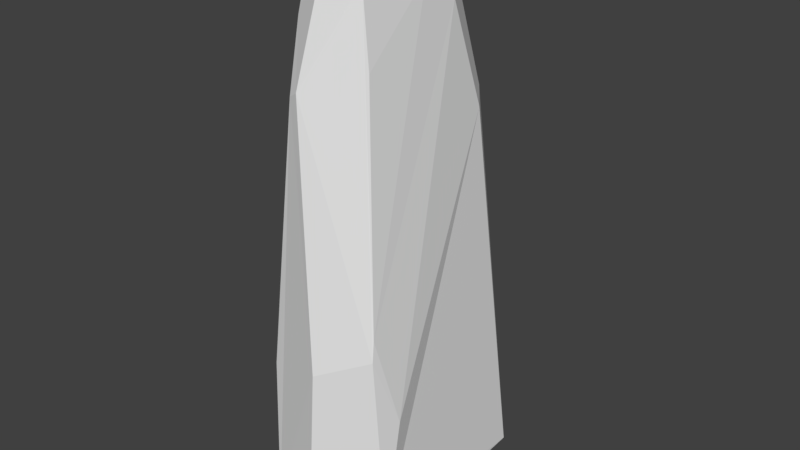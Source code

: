 # Source: stone_arch.blend  (saved by Blender 2.78.0; exported with 4.5.12 LTS)
import bpy
from mathutils import Matrix  # noqa: F401  (used for matrix-valued properties, if any)

bpy.ops.wm.read_factory_settings(use_empty=True)
scene = bpy.context.scene
scene.name = 'Scene'

# ---- collections
col_collection_1 = bpy.data.collections.new('Collection 1'); scene.collection.children.link(col_collection_1)

# ---- world
world_world = bpy.data.worlds.new('World'); scene.world = world_world
world_world.color = (0.05088, 0.05088, 0.05088)
world_world.use_sun_shadow = False
world_world.sun_shadow_jitter_overblur = 0.0
world_world.cycles.sampling_method = 'MANUAL'

# ---- meshes
me_cube_001 = bpy.data.meshes.new('Cube.001')
me_cube_001.from_pydata([(0.02553, 0.3084, 6.243), (0.08927, -0.6919, 6.219), (-0.04538, -0.8438, 6.215), (-0.03868, -0.8549, 6.185), (0.2583, -0.6643, 5.957), (0.263, -0.7304, 5.837), (-0.3809, -0.6697, 6.218), (-0.4611, -0.8228, 5.43), (-0.2534, -1.108, 4.771), (-0.3837, -1.062, 4.693), (0.6336, -1.077, 2.1), (0.03006, -1.329, 1.811), (-0.07736, -1.366, -0.2872), (0.7597, -1.039, -0.01419), (0.7524, -1.044, -0.2746), (0.07215, 1.586, -0.224), (0.674, 1.316, -0.23), (0.4203, 1.622, -0.2239), (0.3202, 1.55, 1.064), (0.3683, -0.7704, 5.007), (0.3537, 0.07281, 5.752), (0.6228, -1.044, 2.343), (0.7394, -0.7772, 1.254), (0.4445, 0.8735, 4.226), (-0.7818, -1.071, 1.496), (-0.7878, -1.125, -0.2841), (-0.6502, 1.377, -0.2274), (-0.6522, 1.319, 0.4878), (-0.6907, -0.7206, 3.938), (0.2237, 1.349, 3.042), (-0.3429, 1.095, 4.014), (0.2042, 0.5734, 5.967), (0.4428, 0.8638, 4.257), (0.3861, 0.48, 5.458), (0.3719, 0.4083, 5.697), (0.274, 1.095, 4.366), (0.1116, 0.8094, 5.751), (-0.3537, 0.3561, 6.242), (-0.4065, 0.1684, 6.238), (-0.61, 0.323, 4.641), (-0.6016, 0.7644, 3.901), (-0.3736, 0.8663, 5.195), (-0.304, 0.7461, 5.862)], [], [(40, 27, 26, 25, 24, 28, 39), (3, 5, 4, 1, 2), (34, 33, 32, 23, 35, 36, 31), (6, 7, 9, 8, 3, 2), (13, 10, 11, 12, 14), (19, 5, 3, 8, 11, 10, 21), (22, 21, 10, 13), (20, 4, 5, 19), (15, 18, 17), (32, 33, 23), (16, 14, 12, 25, 26, 15, 17), (12, 11, 8, 9, 24, 25), (7, 28, 24, 9), (27, 30, 29, 18, 15, 26), (23, 33, 34, 20, 19, 21, 22), (29, 35, 23, 16, 17, 18), (4, 20, 34, 31, 0, 1), (42, 37, 0, 31, 36), (22, 13, 14, 16, 23), (30, 41, 42, 36, 35, 29), (27, 40, 41, 30), (37, 42, 41, 40, 39, 38), (28, 7, 6, 38, 39), (0, 37, 38, 6, 2, 1)])
me_cube_001.use_remesh_preserve_volume = False
me_cube_001.use_remesh_preserve_attributes = False
me_cube_001.use_mirror_vertex_groups = False
me_cube_001.update()

# ---- objects
ob_cube = bpy.data.objects.new('Cube', me_cube_001)

# ---- transforms, parenting, visibility, modifiers, constraints
ob_cube.location = (0.0, 0.0, 0.0)
ob_cube.lineart.crease_threshold = 0.0

# ---- collection membership
col_collection_1.objects.link(ob_cube)

# ---- scene / render settings (as saved in the file)
scene.frame_start = 1; scene.frame_end = 250; scene.frame_set(1)
scene.render.engine = 'BLENDER_EEVEE_NEXT'
scene.render.resolution_percentage = 50
scene.render.dither_intensity = 0.0
scene.cycles.use_denoising = False
scene.cycles.samples = 128
scene.cycles.sampling_pattern = 'TABULATED_SOBOL'
scene.cycles.light_sampling_threshold = 0.0
scene.cycles.use_adaptive_sampling = False
scene.cycles.use_light_tree = False
scene.cycles.blur_glossy = 0.0
scene.cycles.sample_clamp_indirect = 0.0
scene.view_settings.view_transform = 'Standard'
bpy.context.view_layer.update()

# ---- added for rendering (the .blend has no active camera and no usable light): camera, sun
cam_auto = bpy.data.cameras.new('AutoCamera')
cam_auto.lens = 50.0
cam_auto.sensor_width = 36.0
cam_auto.clip_end = 1000.0
ob_auto_camera = bpy.data.objects.new('AutoCamera', cam_auto)
scene.collection.objects.link(ob_auto_camera)
ob_auto_camera.location = (6.7827, -8.02806, 8.41514)
ob_auto_camera.rotation_euler = (1.09748, -7.21219e-08, 0.694738)
scene.camera = ob_auto_camera
light_auto_sun = bpy.data.lights.new('AutoSun', 'SUN')
light_auto_sun.energy = 3.0
light_auto_sun.angle = 0.0523599
ob_auto_sun = bpy.data.objects.new('AutoSun', light_auto_sun)
scene.collection.objects.link(ob_auto_sun)
ob_auto_sun.rotation_euler = (0.872665, 0.174533, 0.523599)
bpy.context.view_layer.update()
